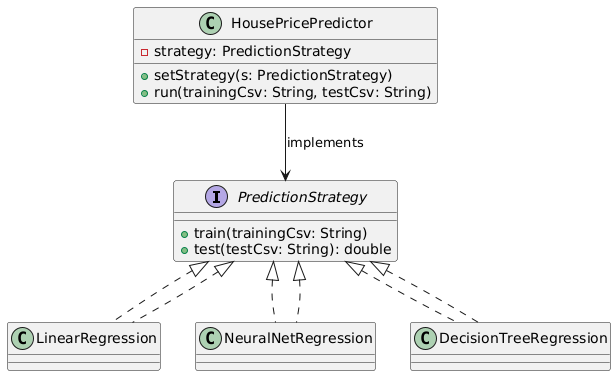

The diagram above was rendered by PlantUML. Its source (embedded in the PNG):
@startuml
interface PredictionStrategy {
    +train(trainingCsv: String)
    +test(testCsv: String): double
}

class LinearRegression implements PredictionStrategy
class NeuralNetRegression implements PredictionStrategy
class DecisionTreeRegression implements PredictionStrategy

class HousePricePredictor {
    -strategy: PredictionStrategy
    +setStrategy(s: PredictionStrategy)
    +run(trainingCsv: String, testCsv: String)
}

PredictionStrategy <|.. LinearRegression
PredictionStrategy <|.. NeuralNetRegression
PredictionStrategy <|.. DecisionTreeRegression

HousePricePredictor --> PredictionStrategy : implements
@enduml